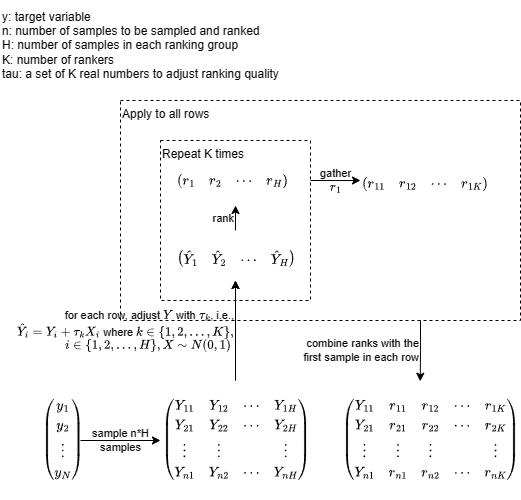

The diagram above was exported from draw.io. Its source (the exported page's mxGraphModel, read from the mxfile embedded in the PNG):
<mxGraphModel dx="1188" dy="693" grid="1" gridSize="10" guides="1" tooltips="1" connect="1" arrows="1" fold="1" page="1" pageScale="1" pageWidth="850" pageHeight="1100" math="1" shadow="0">
  <root>
    <mxCell id="0" />
    <mxCell id="1" parent="0" />
    <mxCell id="5Bi1S1yQfeQVDs5kRssP-189" value="Apply to all rows" style="rounded=0;whiteSpace=wrap;html=1;fillColor=none;align=left;verticalAlign=top;strokeWidth=1;dashed=1;" vertex="1" parent="1">
      <mxGeometry x="120" y="100" width="400" height="220" as="geometry" />
    </mxCell>
    <mxCell id="5Bi1S1yQfeQVDs5kRssP-188" value="gather&lt;div&gt;\( r_1 \)&lt;/div&gt;" style="edgeStyle=orthogonalEdgeStyle;rounded=0;orthogonalLoop=1;jettySize=auto;html=1;exitX=1;exitY=0.25;exitDx=0;exitDy=0;entryX=0;entryY=0.5;entryDx=0;entryDy=0;labelBackgroundColor=none;" edge="1" parent="1" source="5Bi1S1yQfeQVDs5kRssP-182" target="5Bi1S1yQfeQVDs5kRssP-186">
      <mxGeometry relative="1" as="geometry" />
    </mxCell>
    <mxCell id="5Bi1S1yQfeQVDs5kRssP-182" value="Repeat K times" style="rounded=0;whiteSpace=wrap;html=1;fillColor=none;align=left;verticalAlign=top;strokeWidth=1;dashed=1;" vertex="1" parent="1">
      <mxGeometry x="160" y="140" width="150" height="160" as="geometry" />
    </mxCell>
    <mxCell id="i-vc3Yp6EKgG5CWD2vzd-1" value="y: target variable&lt;div&gt;n: number of samples to be sampled and ranked&lt;/div&gt;&lt;div&gt;H: number of samples in each ranking group&lt;/div&gt;&lt;div&gt;K: number of rankers&lt;/div&gt;&lt;div&gt;tau: a set of K real numbers to adjust ranking quality&lt;/div&gt;" style="text;html=1;align=left;verticalAlign=middle;resizable=0;points=[];autosize=1;strokeColor=none;fillColor=none;" parent="1" vertex="1">
      <mxGeometry width="300" height="90" as="geometry" />
    </mxCell>
    <mxCell id="5Bi1S1yQfeQVDs5kRssP-96" value="sample n*H&lt;div&gt;samples&lt;/div&gt;" style="edgeStyle=orthogonalEdgeStyle;rounded=0;orthogonalLoop=1;jettySize=auto;html=1;exitX=1;exitY=0.5;exitDx=0;exitDy=0;entryX=0;entryY=0.5;entryDx=0;entryDy=0;labelBackgroundColor=none;" edge="1" parent="1" source="5Bi1S1yQfeQVDs5kRssP-169" target="5Bi1S1yQfeQVDs5kRssP-167">
      <mxGeometry relative="1" as="geometry">
        <mxPoint x="80" y="398.98" as="sourcePoint" />
        <mxPoint x="160" y="399.48" as="targetPoint" />
      </mxGeometry>
    </mxCell>
    <mxCell id="5Bi1S1yQfeQVDs5kRssP-178" value="" style="edgeStyle=orthogonalEdgeStyle;rounded=0;orthogonalLoop=1;jettySize=auto;html=1;" edge="1" parent="1" source="5Bi1S1yQfeQVDs5kRssP-167" target="5Bi1S1yQfeQVDs5kRssP-176">
      <mxGeometry relative="1" as="geometry" />
    </mxCell>
    <mxCell id="5Bi1S1yQfeQVDs5kRssP-167" value="$$\begin{pmatrix}&#10;Y_{11} &amp; Y_{12} &amp; \cdots &amp; Y_{1H} \\&#10;Y_{21} &amp; Y_{22} &amp; \cdots &amp; Y_{2H} \\&#10;\vdots &amp; \vdots &amp;        &amp; \vdots \\&#10;Y_{n1} &amp; Y_{n2} &amp; \cdots &amp; Y_{nH}&#10;\end{pmatrix}$$" style="text;whiteSpace=wrap;" vertex="1" parent="1">
      <mxGeometry x="160" y="380" width="150" height="120" as="geometry" />
    </mxCell>
    <mxCell id="5Bi1S1yQfeQVDs5kRssP-169" value="$$\begin{pmatrix}&#10;y_1 \\&#10;y_2 \\&#10;\vdots \\&#10;y_N&#10;\end{pmatrix}$$" style="text;whiteSpace=wrap;" vertex="1" parent="1">
      <mxGeometry x="40" y="380" width="40" height="120" as="geometry" />
    </mxCell>
    <mxCell id="5Bi1S1yQfeQVDs5kRssP-170" value="&lt;div&gt;for each row, adjust \(Y\) with \(\tau_k\), i.e.,&lt;/div&gt;&lt;div&gt;\(\hat{Y}_i = Y_i + \tau_kX_i\) where \(k \in \{1, 2, ..., K\},\)&lt;/div&gt;&lt;div&gt;\( i \in \{1, 2, ..., H\}, X\sim N(0, 1) \)&amp;nbsp;&lt;/div&gt;" style="edgeStyle=orthogonalEdgeStyle;rounded=0;orthogonalLoop=1;jettySize=auto;html=1;exitX=0.5;exitY=0;exitDx=0;exitDy=0;entryX=0.5;entryY=1;entryDx=0;entryDy=0;labelBackgroundColor=none;align=right;" edge="1" parent="1" source="5Bi1S1yQfeQVDs5kRssP-167" target="5Bi1S1yQfeQVDs5kRssP-176">
      <mxGeometry relative="1" as="geometry">
        <mxPoint x="140" y="314" as="sourcePoint" />
        <mxPoint x="235" y="300" as="targetPoint" />
        <mxPoint as="offset" />
      </mxGeometry>
    </mxCell>
    <mxCell id="5Bi1S1yQfeQVDs5kRssP-180" value="rank" style="edgeStyle=orthogonalEdgeStyle;rounded=0;orthogonalLoop=1;jettySize=auto;html=1;exitX=0.5;exitY=0;exitDx=0;exitDy=0;entryX=0.5;entryY=1;entryDx=0;entryDy=0;align=right;labelBackgroundColor=none;" edge="1" parent="1" source="5Bi1S1yQfeQVDs5kRssP-176" target="5Bi1S1yQfeQVDs5kRssP-179">
      <mxGeometry relative="1" as="geometry" />
    </mxCell>
    <mxCell id="5Bi1S1yQfeQVDs5kRssP-176" value="$$\begin{pmatrix}&#10;\hat{Y}_{1} &amp; \hat{Y}_{2} &amp; \cdots &amp; \hat{Y}_{H}&#10;\end{pmatrix}$$" style="text;whiteSpace=wrap;" vertex="1" parent="1">
      <mxGeometry x="175" y="230" width="120" height="50" as="geometry" />
    </mxCell>
    <mxCell id="5Bi1S1yQfeQVDs5kRssP-179" value="$$\begin{pmatrix}&#10;r_{1} &amp; r_{2} &amp; \cdots &amp; r_{H}&#10;\end{pmatrix}$$" style="text;whiteSpace=wrap;" vertex="1" parent="1">
      <mxGeometry x="175" y="155" width="120" height="50" as="geometry" />
    </mxCell>
    <mxCell id="5Bi1S1yQfeQVDs5kRssP-186" value="$$\begin{pmatrix}&#10;r_{11} &amp; r_{12} &amp; \cdots &amp; r_{1K}&#10;\end{pmatrix}$$" style="text;whiteSpace=wrap;" vertex="1" parent="1">
      <mxGeometry x="360" y="157.5" width="140" height="45" as="geometry" />
    </mxCell>
    <mxCell id="5Bi1S1yQfeQVDs5kRssP-192" value="$$\begin{pmatrix}&#10;Y_{11} &amp; r_{11} &amp; r_{12} &amp; \cdots &amp; r_{1K} \\&#10;Y_{21} &amp; r_{21} &amp; r_{22} &amp; \cdots &amp; r_{2K} \\&#10;\vdots &amp; \vdots &amp; \vdots &amp;        &amp; \vdots \\&#10;Y_{n1} &amp; r_{n1} &amp; r_{n2} &amp; \cdots &amp; r_{nK} \\&#10;\end{pmatrix}$$" style="text;whiteSpace=wrap;" vertex="1" parent="1">
      <mxGeometry x="340" y="380" width="180" height="110" as="geometry" />
    </mxCell>
    <mxCell id="5Bi1S1yQfeQVDs5kRssP-193" value="combine ranks with the&lt;div&gt;first sample in each row&lt;/div&gt;" style="edgeStyle=orthogonalEdgeStyle;rounded=0;orthogonalLoop=1;jettySize=auto;html=1;exitX=0.75;exitY=1;exitDx=0;exitDy=0;entryX=0.443;entryY=0.007;entryDx=0;entryDy=0;entryPerimeter=0;align=right;" edge="1" parent="1" source="5Bi1S1yQfeQVDs5kRssP-189" target="5Bi1S1yQfeQVDs5kRssP-192">
      <mxGeometry relative="1" as="geometry" />
    </mxCell>
  </root>
</mxGraphModel>